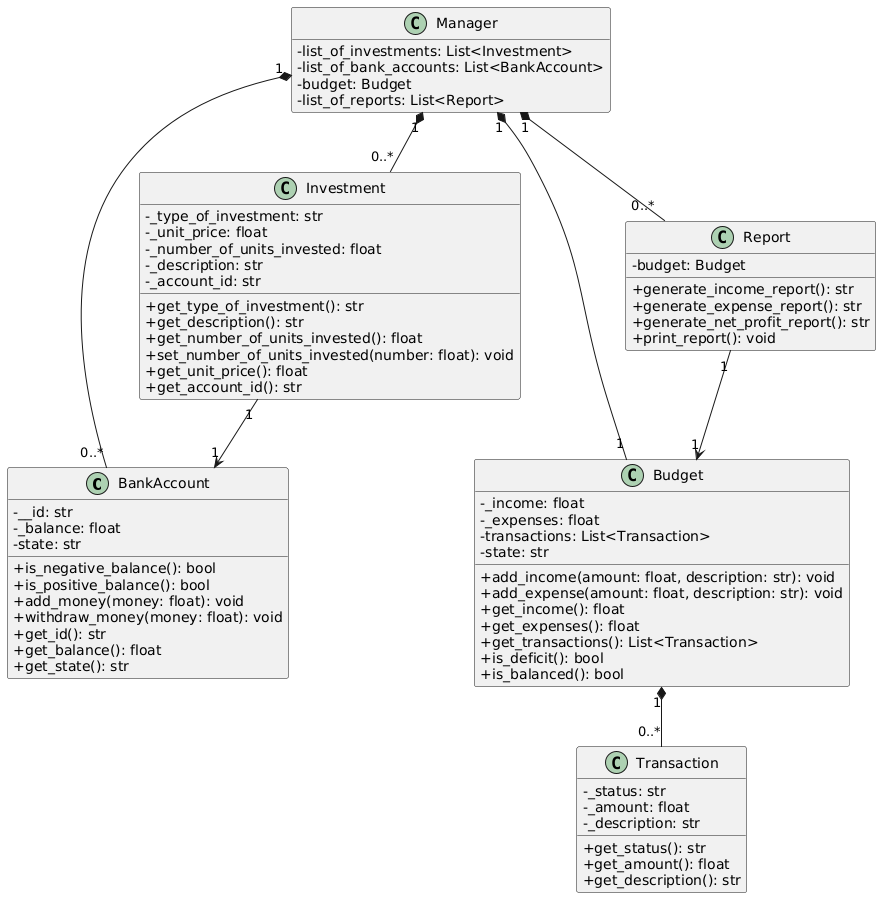

The diagram above was rendered by PlantUML. Its source (embedded in the PNG):
@startuml
' Настройки отображения
hide empty members
skinparam classAttributeIconSize 0

' Классы и их атрибуты/методы
class BankAccount {
  - __id: str
  - _balance: float
  - state: str
  + is_negative_balance(): bool
  + is_positive_balance(): bool
  + add_money(money: float): void
  + withdraw_money(money: float): void
  + get_id(): str
  + get_balance(): float
  + get_state(): str
}

class Budget {
  - _income: float
  - _expenses: float
  - transactions: List<Transaction>
  - state: str
  + add_income(amount: float, description: str): void
  + add_expense(amount: float, description: str): void
  + get_income(): float
  + get_expenses(): float
  + get_transactions(): List<Transaction>
  + is_deficit(): bool
  + is_balanced(): bool
}

class Transaction {
  - _status: str
  - _amount: float
  - _description: str
  + get_status(): str
  + get_amount(): float
  + get_description(): str
}

class Investment {
  - _type_of_investment: str
  - _unit_price: float
  - _number_of_units_invested: float
  - _description: str
  - _account_id: str
  + get_type_of_investment(): str
  + get_description(): str
  + get_number_of_units_invested(): float
  + set_number_of_units_invested(number: float): void
  + get_unit_price(): float
  + get_account_id(): str
}

class Report {
  - budget: Budget
  + generate_income_report(): str
  + generate_expense_report(): str
  + generate_net_profit_report(): str
  + print_report(): void
}

class Manager {
  - list_of_investments: List<Investment>
  - list_of_bank_accounts: List<BankAccount>
  - budget: Budget
  - list_of_reports: List<Report>
}

' Связи между классами
Manager "1" *-- "0..*" BankAccount
Manager "1" *-- "1" Budget
Manager "1" *-- "0..*" Investment
Manager "1" *-- "0..*" Report

Budget "1" *-- "0..*" Transaction
Report "1" --> "1" Budget
Investment "1" --> "1" BankAccount

' Наследование (если есть)
' MachineState <|-- BankAccount
' MachineState <|-- Budget
@enduml